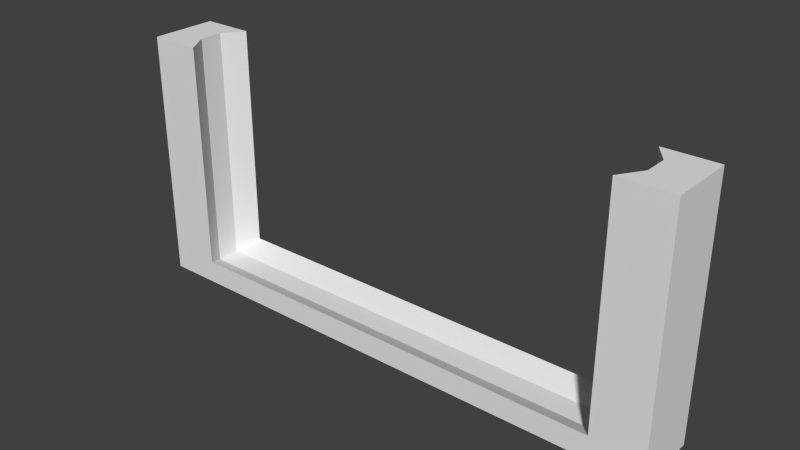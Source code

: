 # Source: DoorFrame.blend  (saved by Blender 2.75.0; exported with 4.5.12 LTS)
import bpy
from mathutils import Matrix  # noqa: F401  (used for matrix-valued properties, if any)

bpy.ops.wm.read_factory_settings(use_empty=True)
scene = bpy.context.scene
scene.name = 'Scene'

# ---- collections
col_collection_1 = bpy.data.collections.new('Collection 1'); scene.collection.children.link(col_collection_1)

# ---- world
world_world = bpy.data.worlds.new('World'); scene.world = world_world
world_world.color = (0.05088, 0.05088, 0.05088)
world_world.use_sun_shadow = False
world_world.sun_shadow_jitter_overblur = 0.0
world_world.cycles.sampling_method = 'MANUAL'
world_world.cycles.sample_map_resolution = 256

# ---- meshes
me_cube_001 = bpy.data.meshes.new('Cube.001')
me_cube_001.from_pydata([(4.601, -0.6948, -0.4627), (4.601, -0.6948, 0.01934), (4.601, 0.6948, -0.4627), (4.601, 0.6948, 0.01934), (5.683, 0.6948, 0.01934), (5.683, 0.6948, -0.4627), (5.683, -0.6948, 0.01934), (5.683, -0.6948, -0.4627), (4.601, 0.6948, 4.728), (4.601, -0.6948, 4.728), (5.683, 0.6948, 4.728), (5.683, -0.6948, 4.728), (4.908, -0.2141, -0.2268), (4.601, -0.2141, -0.4627), (5.683, -0.2141, 0.01934), (5.683, -0.2141, -0.4627), (4.908, -0.2141, 4.728), (5.683, -0.2141, 4.728), (4.601, 0.271, -0.4627), (5.683, 0.271, -0.4627), (4.908, 0.271, -0.2268), (5.683, 0.271, 0.01934), (4.908, 0.271, 4.728), (5.683, 0.271, 4.728), (0.0, -0.6948, -0.4627), (0.0, -0.6948, 0.01934), (0.0, 0.6948, -0.4627), (0.0, 0.6948, 0.01934), (-4.601, -0.6948, -0.4627), (-4.601, -0.6948, 0.01934), (-4.601, 0.6948, -0.4627), (-4.601, 0.6948, 0.01934), (-5.683, 0.6948, 0.01934), (-5.683, 0.6948, -0.4627), (-5.683, -0.6948, 0.01934), (-5.683, -0.6948, -0.4627), (-4.601, 0.6948, 4.728), (-4.601, -0.6948, 4.728), (-5.683, 0.6948, 4.728), (-5.683, -0.6948, 4.728), (0.0, -0.2141, -0.2268), (0.0, -0.2141, -0.4627), (-4.908, -0.2141, -0.2268), (-4.601, -0.2141, -0.4627), (-5.683, -0.2141, 0.01934), (-5.683, -0.2141, -0.4627), (-4.908, -0.2141, 4.728), (-5.683, -0.2141, 4.728), (0.0, 0.271, -0.2268), (-4.601, 0.271, -0.4627), (-5.683, 0.271, -0.4627), (0.0, 0.271, -0.4627), (-4.908, 0.271, -0.2268), (-5.683, 0.271, 0.01934), (-4.908, 0.271, 4.728), (-5.683, 0.271, 4.728)], [], [(27, 3, 2, 26), (18, 2, 5, 19), (1, 25, 24, 0), (51, 26, 2, 18), (20, 3, 27, 48), (14, 6, 7, 15), (12, 1, 9, 16), (2, 3, 4, 5), (1, 0, 7, 6), (16, 9, 11, 17), (1, 6, 11, 9), (4, 3, 8, 10), (21, 4, 10, 23), (6, 14, 17, 11), (22, 16, 17, 23), (20, 12, 16, 22), (21, 14, 15, 19), (1, 12, 40, 25), (24, 41, 13, 0), (0, 13, 15, 7), (4, 21, 19, 5), (3, 20, 22, 8), (8, 22, 23, 10), (14, 21, 23, 17), (12, 20, 48, 40), (41, 51, 18, 13), (13, 18, 19, 15), (48, 51, 26, 27), (27, 26, 30, 31), (49, 50, 33, 30), (29, 28, 24, 25), (51, 49, 30, 26), (52, 48, 27, 31), (44, 45, 35, 34), (42, 46, 37, 29), (30, 33, 32, 31), (29, 34, 35, 28), (46, 47, 39, 37), (29, 37, 39, 34), (32, 38, 36, 31), (53, 55, 38, 32), (34, 39, 47, 44), (54, 55, 47, 46), (52, 54, 46, 42), (53, 50, 45, 44), (29, 25, 40, 42), (24, 28, 43, 41), (28, 35, 45, 43), (25, 24, 41, 40), (32, 33, 50, 53), (31, 36, 54, 52), (36, 38, 55, 54), (44, 47, 55, 53), (42, 40, 48, 52), (41, 43, 49, 51), (43, 45, 50, 49), (40, 41, 51, 48)])
_uv = me_cube_001.uv_layers.new(name='UVMap')
_uv.uv.foreach_set('vector', [0.5677, 0.3084, 0.9586, 0.5265, 0.9689, 0.4855, 0.578, 0.2675, 0.6134, 0.3583, 0.6043, 0.3943, 0.6962, 0.4456, 0.7053, 0.4095, 0.6188, 0.3369, 0.2279, 0.1188, 0.2382, 0.07788, 0.6291, 0.2959, 0.5623, 0.3298, 0.5533, 0.3658, 0.9442, 0.5839, 0.9532, 0.5478, 0.6395, 0.3728, 0.6043, 0.3943, 0.2134, 0.1762, 0.2225, 0.1402, 0.5495, 0.2983, 0.5087, 0.2755, 0.519, 0.2345, 0.5599, 0.2573, 0.5548, 0.2774, 0.5087, 0.2755, 0.4079, 0.6756, 0.4488, 0.6984, 0.6291, 0.2959, 0.6188, 0.3369, 0.7107, 0.3882, 0.721, 0.3472, 0.6188, 0.3369, 0.6291, 0.2959, 0.721, 0.3472, 0.7107, 0.3882, 0.6499, 0.3316, 0.634, 0.2762, 0.726, 0.3275, 0.7157, 0.3683, 0.6188, 0.3369, 0.7107, 0.3882, 0.6099, 0.7883, 0.518, 0.737, 0.5408, 0.2934, 0.4488, 0.2421, 0.3481, 0.6422, 0.44, 0.6935, 0.5908, 0.3213, 0.6268, 0.3413, 0.526, 0.7414, 0.49, 0.7214, 0.5087, 0.2755, 0.5495, 0.2983, 0.4488, 0.6984, 0.4079, 0.6756, 0.6395, 0.3728, 0.6499, 0.3316, 0.7157, 0.3683, 0.7053, 0.4095, 0.596, 0.3003, 0.5548, 0.2774, 0.4488, 0.6984, 0.49, 0.7214, 0.5908, 0.3213, 0.5495, 0.2983, 0.5599, 0.2573, 0.6011, 0.2803, 0.634, 0.2762, 0.6499, 0.3316, 0.2329, 0.09901, 0.2431, 0.05816, 0.583, 0.2477, 0.5727, 0.2886, 0.9636, 0.5066, 0.9739, 0.4658, 0.634, 0.2762, 0.6238, 0.3171, 0.7157, 0.3683, 0.726, 0.3275, 0.6268, 0.3413, 0.5908, 0.3213, 0.6011, 0.2803, 0.6371, 0.3004, 0.6268, 0.3413, 0.596, 0.3003, 0.49, 0.7214, 0.526, 0.7414, 0.6043, 0.3943, 0.6395, 0.3728, 0.7053, 0.4095, 0.6962, 0.4456, 0.5495, 0.2983, 0.5908, 0.3213, 0.49, 0.7214, 0.4488, 0.6984, 0.6499, 0.3316, 0.6395, 0.3728, 0.2225, 0.1402, 0.2329, 0.09901, 0.5727, 0.2886, 0.5623, 0.3298, 0.9532, 0.5478, 0.9636, 0.5066, 0.6238, 0.3171, 0.6134, 0.3583, 0.7053, 0.4095, 0.7157, 0.3683, 0.596, 0.3003, 0.6011, 0.2803, 0.6371, 0.3004, 0.6268, 0.3413, 0.5677, 0.3084, 0.578, 0.2675, 0.1871, 0.04942, 0.1768, 0.09037, 0.5113, 0.3013, 0.4194, 0.2501, 0.4103, 0.2861, 0.5022, 0.3373, 0.5167, 0.2799, 0.527, 0.239, 0.9179, 0.457, 0.9076, 0.498, 0.5623, 0.3298, 0.1714, 0.1118, 0.1624, 0.1478, 0.5533, 0.3658, 0.4852, 0.2868, 0.9022, 0.5194, 0.8931, 0.5554, 0.5022, 0.3373, 0.5495, 0.2983, 0.5599, 0.2573, 0.519, 0.2345, 0.5087, 0.2755, 0.5548, 0.2774, 0.4488, 0.6984, 0.4079, 0.6756, 0.5087, 0.2755, 0.527, 0.239, 0.4351, 0.1877, 0.4248, 0.2287, 0.5167, 0.2799, 0.5167, 0.2799, 0.4248, 0.2287, 0.4351, 0.1877, 0.527, 0.239, 0.4956, 0.2456, 0.4298, 0.2088, 0.44, 0.168, 0.532, 0.2193, 0.5167, 0.2799, 0.416, 0.68, 0.324, 0.6288, 0.4248, 0.2287, 0.5947, 0.3235, 0.494, 0.7236, 0.5859, 0.7748, 0.6866, 0.3747, 0.5908, 0.3213, 0.49, 0.7214, 0.526, 0.7414, 0.6268, 0.3413, 0.5087, 0.2755, 0.4079, 0.6756, 0.4488, 0.6984, 0.5495, 0.2983, 0.4852, 0.2868, 0.4194, 0.2501, 0.4298, 0.2088, 0.4956, 0.2456, 0.596, 0.3003, 0.49, 0.7214, 0.4488, 0.6984, 0.5548, 0.2774, 0.5908, 0.3213, 0.6011, 0.2803, 0.5599, 0.2573, 0.5495, 0.2983, 0.532, 0.2193, 0.9229, 0.4373, 0.9126, 0.4782, 0.4956, 0.2456, 0.583, 0.2477, 0.1921, 0.02969, 0.1818, 0.07054, 0.5727, 0.2886, 0.532, 0.2193, 0.44, 0.168, 0.4298, 0.2088, 0.5217, 0.2601, 0.5087, 0.2755, 0.519, 0.2345, 0.5599, 0.2573, 0.5548, 0.2774, 0.6268, 0.3413, 0.6371, 0.3004, 0.6011, 0.2803, 0.5908, 0.3213, 0.6268, 0.3413, 0.526, 0.7414, 0.49, 0.7214, 0.596, 0.3003, 0.5022, 0.3373, 0.4103, 0.2861, 0.4194, 0.2501, 0.4852, 0.2868, 0.5495, 0.2983, 0.4488, 0.6984, 0.49, 0.7214, 0.5908, 0.3213, 0.4956, 0.2456, 0.9126, 0.4782, 0.9022, 0.5194, 0.4852, 0.2868, 0.5727, 0.2886, 0.1818, 0.07054, 0.1714, 0.1118, 0.5623, 0.3298, 0.5217, 0.2601, 0.4298, 0.2088, 0.4194, 0.2501, 0.5113, 0.3013, 0.5548, 0.2774, 0.5599, 0.2573, 0.6011, 0.2803, 0.596, 0.3003])
me_cube_001.use_remesh_preserve_volume = False
me_cube_001.use_remesh_preserve_attributes = False
me_cube_001.use_mirror_vertex_groups = False
me_cube_001.update()

# ---- objects
ob_cube = bpy.data.objects.new('Cube', me_cube_001)

# ---- transforms, parenting, visibility, modifiers, constraints
ob_cube.location = (0.0, 0.0, 0.0)
ob_cube.lineart.crease_threshold = 0.0

# ---- collection membership
col_collection_1.objects.link(ob_cube)

# ---- scene / render settings (as saved in the file)
scene.frame_start = 1; scene.frame_end = 250; scene.frame_set(1)
scene.render.engine = 'BLENDER_EEVEE_NEXT'
scene.render.resolution_percentage = 50
scene.render.dither_intensity = 0.0
scene.cycles.use_denoising = False
scene.cycles.samples = 10
scene.cycles.sampling_pattern = 'TABULATED_SOBOL'
scene.cycles.light_sampling_threshold = 0.0
scene.cycles.use_adaptive_sampling = False
scene.cycles.use_light_tree = False
scene.cycles.blur_glossy = 0.0
scene.cycles.pixel_filter_type = 'GAUSSIAN'
scene.cycles.sample_clamp_indirect = 0.0
scene.view_settings.view_transform = 'Standard'
bpy.context.view_layer.update()

# ---- added for rendering (the .blend has no active camera and no usable light): camera, sun
cam_auto = bpy.data.cameras.new('AutoCamera')
cam_auto.lens = 50.0
cam_auto.sensor_width = 36.0
cam_auto.clip_end = 1000.0
ob_auto_camera = bpy.data.objects.new('AutoCamera', cam_auto)
scene.collection.objects.link(ob_auto_camera)
ob_auto_camera.location = (11.6314, -13.9577, 11.4379)
ob_auto_camera.rotation_euler = (1.09748, -7.21219e-08, 0.694738)
scene.camera = ob_auto_camera
light_auto_sun = bpy.data.lights.new('AutoSun', 'SUN')
light_auto_sun.energy = 3.0
light_auto_sun.angle = 0.0523599
ob_auto_sun = bpy.data.objects.new('AutoSun', light_auto_sun)
scene.collection.objects.link(ob_auto_sun)
ob_auto_sun.rotation_euler = (0.872665, 0.174533, 0.523599)
bpy.context.view_layer.update()
